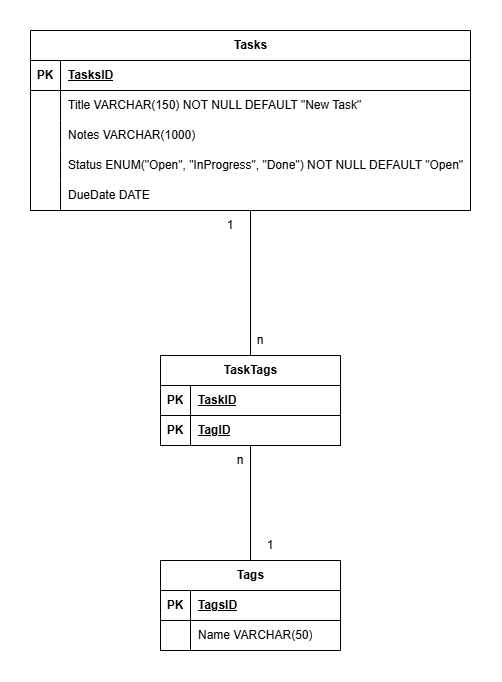

The diagram above was exported from draw.io. Its source (the exported page's mxGraphModel, read from the mxfile embedded in the PNG):
<mxGraphModel dx="1406" dy="900" grid="1" gridSize="10" guides="1" tooltips="1" connect="1" arrows="1" fold="1" page="1" pageScale="1" pageWidth="827" pageHeight="1169" math="0" shadow="0">
  <root>
    <mxCell id="0" />
    <mxCell id="1" parent="0" />
    <mxCell id="damh6-c4HBIj3w-totb_-62" edge="1" parent="1" source="damh6-c4HBIj3w-totb_-1" style="edgeStyle=orthogonalEdgeStyle;rounded=0;orthogonalLoop=1;jettySize=auto;html=1;entryX=0.5;entryY=0;entryDx=0;entryDy=0;endArrow=none;endFill=0;" target="damh6-c4HBIj3w-totb_-46">
      <mxGeometry relative="1" as="geometry" />
    </mxCell>
    <mxCell id="damh6-c4HBIj3w-totb_-1" parent="1" style="shape=table;startSize=30;container=1;collapsible=1;childLayout=tableLayout;fixedRows=1;rowLines=0;fontStyle=1;align=center;resizeLast=1;html=1;" value="Tasks" vertex="1">
      <mxGeometry height="180" width="440" x="70" y="260" as="geometry" />
    </mxCell>
    <mxCell id="damh6-c4HBIj3w-totb_-2" parent="damh6-c4HBIj3w-totb_-1" style="shape=tableRow;horizontal=0;startSize=0;swimlaneHead=0;swimlaneBody=0;fillColor=none;collapsible=0;dropTarget=0;points=[[0,0.5],[1,0.5]];portConstraint=eastwest;top=0;left=0;right=0;bottom=1;" value="" vertex="1">
      <mxGeometry height="30" width="440" y="30" as="geometry" />
    </mxCell>
    <mxCell id="damh6-c4HBIj3w-totb_-3" parent="damh6-c4HBIj3w-totb_-2" style="shape=partialRectangle;connectable=0;fillColor=none;top=0;left=0;bottom=0;right=0;fontStyle=1;overflow=hidden;whiteSpace=wrap;html=1;" value="PK" vertex="1">
      <mxGeometry height="30" width="30" as="geometry">
        <mxRectangle height="30" width="30" as="alternateBounds" />
      </mxGeometry>
    </mxCell>
    <mxCell id="damh6-c4HBIj3w-totb_-4" parent="damh6-c4HBIj3w-totb_-2" style="shape=partialRectangle;connectable=0;fillColor=none;top=0;left=0;bottom=0;right=0;align=left;spacingLeft=6;fontStyle=5;overflow=hidden;whiteSpace=wrap;html=1;" value="TasksID" vertex="1">
      <mxGeometry height="30" width="410" x="30" as="geometry">
        <mxRectangle height="30" width="410" as="alternateBounds" />
      </mxGeometry>
    </mxCell>
    <mxCell id="damh6-c4HBIj3w-totb_-5" parent="damh6-c4HBIj3w-totb_-1" style="shape=tableRow;horizontal=0;startSize=0;swimlaneHead=0;swimlaneBody=0;fillColor=none;collapsible=0;dropTarget=0;points=[[0,0.5],[1,0.5]];portConstraint=eastwest;top=0;left=0;right=0;bottom=0;" value="" vertex="1">
      <mxGeometry height="30" width="440" y="60" as="geometry" />
    </mxCell>
    <mxCell id="damh6-c4HBIj3w-totb_-6" parent="damh6-c4HBIj3w-totb_-5" style="shape=partialRectangle;connectable=0;fillColor=none;top=0;left=0;bottom=0;right=0;editable=1;overflow=hidden;whiteSpace=wrap;html=1;" value="" vertex="1">
      <mxGeometry height="30" width="30" as="geometry">
        <mxRectangle height="30" width="30" as="alternateBounds" />
      </mxGeometry>
    </mxCell>
    <mxCell id="damh6-c4HBIj3w-totb_-7" parent="damh6-c4HBIj3w-totb_-5" style="shape=partialRectangle;connectable=0;fillColor=none;top=0;left=0;bottom=0;right=0;align=left;spacingLeft=6;overflow=hidden;whiteSpace=wrap;html=1;" value="Title VARCHAR(150) NOT NULL DEFAULT &quot;New Task&quot;" vertex="1">
      <mxGeometry height="30" width="410" x="30" as="geometry">
        <mxRectangle height="30" width="410" as="alternateBounds" />
      </mxGeometry>
    </mxCell>
    <mxCell id="damh6-c4HBIj3w-totb_-8" parent="damh6-c4HBIj3w-totb_-1" style="shape=tableRow;horizontal=0;startSize=0;swimlaneHead=0;swimlaneBody=0;fillColor=none;collapsible=0;dropTarget=0;points=[[0,0.5],[1,0.5]];portConstraint=eastwest;top=0;left=0;right=0;bottom=0;" value="" vertex="1">
      <mxGeometry height="30" width="440" y="90" as="geometry" />
    </mxCell>
    <mxCell id="damh6-c4HBIj3w-totb_-9" parent="damh6-c4HBIj3w-totb_-8" style="shape=partialRectangle;connectable=0;fillColor=none;top=0;left=0;bottom=0;right=0;editable=1;overflow=hidden;whiteSpace=wrap;html=1;" value="" vertex="1">
      <mxGeometry height="30" width="30" as="geometry">
        <mxRectangle height="30" width="30" as="alternateBounds" />
      </mxGeometry>
    </mxCell>
    <mxCell id="damh6-c4HBIj3w-totb_-10" parent="damh6-c4HBIj3w-totb_-8" style="shape=partialRectangle;connectable=0;fillColor=none;top=0;left=0;bottom=0;right=0;align=left;spacingLeft=6;overflow=hidden;whiteSpace=wrap;html=1;" value="Notes VARCHAR(1000)" vertex="1">
      <mxGeometry height="30" width="410" x="30" as="geometry">
        <mxRectangle height="30" width="410" as="alternateBounds" />
      </mxGeometry>
    </mxCell>
    <mxCell id="damh6-c4HBIj3w-totb_-11" parent="damh6-c4HBIj3w-totb_-1" style="shape=tableRow;horizontal=0;startSize=0;swimlaneHead=0;swimlaneBody=0;fillColor=none;collapsible=0;dropTarget=0;points=[[0,0.5],[1,0.5]];portConstraint=eastwest;top=0;left=0;right=0;bottom=0;" value="" vertex="1">
      <mxGeometry height="30" width="440" y="120" as="geometry" />
    </mxCell>
    <mxCell id="damh6-c4HBIj3w-totb_-12" parent="damh6-c4HBIj3w-totb_-11" style="shape=partialRectangle;connectable=0;fillColor=none;top=0;left=0;bottom=0;right=0;editable=1;overflow=hidden;whiteSpace=wrap;html=1;" value="" vertex="1">
      <mxGeometry height="30" width="30" as="geometry">
        <mxRectangle height="30" width="30" as="alternateBounds" />
      </mxGeometry>
    </mxCell>
    <mxCell id="damh6-c4HBIj3w-totb_-13" parent="damh6-c4HBIj3w-totb_-11" style="shape=partialRectangle;connectable=0;fillColor=none;top=0;left=0;bottom=0;right=0;align=left;spacingLeft=6;overflow=hidden;whiteSpace=wrap;html=1;" value="Status ENUM(&quot;Open&quot;, &quot;InProgress&quot;, &quot;Done&quot;) NOT NULL DEFAULT &quot;Open&quot;" vertex="1">
      <mxGeometry height="30" width="410" x="30" as="geometry">
        <mxRectangle height="30" width="410" as="alternateBounds" />
      </mxGeometry>
    </mxCell>
    <mxCell id="damh6-c4HBIj3w-totb_-30" parent="damh6-c4HBIj3w-totb_-1" style="shape=tableRow;horizontal=0;startSize=0;swimlaneHead=0;swimlaneBody=0;fillColor=none;collapsible=0;dropTarget=0;points=[[0,0.5],[1,0.5]];portConstraint=eastwest;top=0;left=0;right=0;bottom=0;" value="" vertex="1">
      <mxGeometry height="30" width="440" y="150" as="geometry" />
    </mxCell>
    <mxCell id="damh6-c4HBIj3w-totb_-31" parent="damh6-c4HBIj3w-totb_-30" style="shape=partialRectangle;connectable=0;fillColor=none;top=0;left=0;bottom=0;right=0;editable=1;overflow=hidden;whiteSpace=wrap;html=1;" value="" vertex="1">
      <mxGeometry height="30" width="30" as="geometry">
        <mxRectangle height="30" width="30" as="alternateBounds" />
      </mxGeometry>
    </mxCell>
    <mxCell id="damh6-c4HBIj3w-totb_-32" parent="damh6-c4HBIj3w-totb_-30" style="shape=partialRectangle;connectable=0;fillColor=none;top=0;left=0;bottom=0;right=0;align=left;spacingLeft=6;overflow=hidden;whiteSpace=wrap;html=1;" value="DueDate DATE&amp;nbsp;" vertex="1">
      <mxGeometry height="30" width="410" x="30" as="geometry">
        <mxRectangle height="30" width="410" as="alternateBounds" />
      </mxGeometry>
    </mxCell>
    <mxCell id="damh6-c4HBIj3w-totb_-33" parent="1" style="shape=table;startSize=30;container=1;collapsible=1;childLayout=tableLayout;fixedRows=1;rowLines=0;fontStyle=1;align=center;resizeLast=1;html=1;" value="Tags" vertex="1">
      <mxGeometry height="90" width="180" x="200" y="790" as="geometry" />
    </mxCell>
    <mxCell id="damh6-c4HBIj3w-totb_-34" parent="damh6-c4HBIj3w-totb_-33" style="shape=tableRow;horizontal=0;startSize=0;swimlaneHead=0;swimlaneBody=0;fillColor=none;collapsible=0;dropTarget=0;points=[[0,0.5],[1,0.5]];portConstraint=eastwest;top=0;left=0;right=0;bottom=1;" value="" vertex="1">
      <mxGeometry height="30" width="180" y="30" as="geometry" />
    </mxCell>
    <mxCell id="damh6-c4HBIj3w-totb_-35" parent="damh6-c4HBIj3w-totb_-34" style="shape=partialRectangle;connectable=0;fillColor=none;top=0;left=0;bottom=0;right=0;fontStyle=1;overflow=hidden;whiteSpace=wrap;html=1;" value="PK" vertex="1">
      <mxGeometry height="30" width="30" as="geometry">
        <mxRectangle height="30" width="30" as="alternateBounds" />
      </mxGeometry>
    </mxCell>
    <mxCell id="damh6-c4HBIj3w-totb_-36" parent="damh6-c4HBIj3w-totb_-34" style="shape=partialRectangle;connectable=0;fillColor=none;top=0;left=0;bottom=0;right=0;align=left;spacingLeft=6;fontStyle=5;overflow=hidden;whiteSpace=wrap;html=1;" value="TagsID" vertex="1">
      <mxGeometry height="30" width="150" x="30" as="geometry">
        <mxRectangle height="30" width="150" as="alternateBounds" />
      </mxGeometry>
    </mxCell>
    <mxCell id="damh6-c4HBIj3w-totb_-37" parent="damh6-c4HBIj3w-totb_-33" style="shape=tableRow;horizontal=0;startSize=0;swimlaneHead=0;swimlaneBody=0;fillColor=none;collapsible=0;dropTarget=0;points=[[0,0.5],[1,0.5]];portConstraint=eastwest;top=0;left=0;right=0;bottom=0;" value="" vertex="1">
      <mxGeometry height="30" width="180" y="60" as="geometry" />
    </mxCell>
    <mxCell id="damh6-c4HBIj3w-totb_-38" parent="damh6-c4HBIj3w-totb_-37" style="shape=partialRectangle;connectable=0;fillColor=none;top=0;left=0;bottom=0;right=0;editable=1;overflow=hidden;whiteSpace=wrap;html=1;" value="" vertex="1">
      <mxGeometry height="30" width="30" as="geometry">
        <mxRectangle height="30" width="30" as="alternateBounds" />
      </mxGeometry>
    </mxCell>
    <mxCell id="damh6-c4HBIj3w-totb_-39" parent="damh6-c4HBIj3w-totb_-37" style="shape=partialRectangle;connectable=0;fillColor=none;top=0;left=0;bottom=0;right=0;align=left;spacingLeft=6;overflow=hidden;whiteSpace=wrap;html=1;" value="Name VARCHAR(50)" vertex="1">
      <mxGeometry height="30" width="150" x="30" as="geometry">
        <mxRectangle height="30" width="150" as="alternateBounds" />
      </mxGeometry>
    </mxCell>
    <mxCell id="damh6-c4HBIj3w-totb_-63" edge="1" parent="1" source="damh6-c4HBIj3w-totb_-46" style="edgeStyle=orthogonalEdgeStyle;rounded=0;orthogonalLoop=1;jettySize=auto;html=1;entryX=0.5;entryY=0;entryDx=0;entryDy=0;endArrow=none;endFill=0;" target="damh6-c4HBIj3w-totb_-33">
      <mxGeometry relative="1" as="geometry" />
    </mxCell>
    <mxCell id="damh6-c4HBIj3w-totb_-46" parent="1" style="shape=table;startSize=30;container=1;collapsible=1;childLayout=tableLayout;fixedRows=1;rowLines=0;fontStyle=1;align=center;resizeLast=1;html=1;" value="TaskTags" vertex="1">
      <mxGeometry height="90" width="180" x="200" y="585" as="geometry" />
    </mxCell>
    <mxCell id="damh6-c4HBIj3w-totb_-47" parent="damh6-c4HBIj3w-totb_-46" style="shape=tableRow;horizontal=0;startSize=0;swimlaneHead=0;swimlaneBody=0;fillColor=none;collapsible=0;dropTarget=0;points=[[0,0.5],[1,0.5]];portConstraint=eastwest;top=0;left=0;right=0;bottom=1;" value="" vertex="1">
      <mxGeometry height="30" width="180" y="30" as="geometry" />
    </mxCell>
    <mxCell id="damh6-c4HBIj3w-totb_-48" parent="damh6-c4HBIj3w-totb_-47" style="shape=partialRectangle;connectable=0;fillColor=none;top=0;left=0;bottom=0;right=0;fontStyle=1;overflow=hidden;whiteSpace=wrap;html=1;" value="PK" vertex="1">
      <mxGeometry height="30" width="30" as="geometry">
        <mxRectangle height="30" width="30" as="alternateBounds" />
      </mxGeometry>
    </mxCell>
    <mxCell id="damh6-c4HBIj3w-totb_-49" parent="damh6-c4HBIj3w-totb_-47" style="shape=partialRectangle;connectable=0;fillColor=none;top=0;left=0;bottom=0;right=0;align=left;spacingLeft=6;fontStyle=5;overflow=hidden;whiteSpace=wrap;html=1;" value="TaskID" vertex="1">
      <mxGeometry height="30" width="150" x="30" as="geometry">
        <mxRectangle height="30" width="150" as="alternateBounds" />
      </mxGeometry>
    </mxCell>
    <mxCell id="damh6-c4HBIj3w-totb_-59" parent="damh6-c4HBIj3w-totb_-46" style="shape=tableRow;horizontal=0;startSize=0;swimlaneHead=0;swimlaneBody=0;fillColor=none;collapsible=0;dropTarget=0;points=[[0,0.5],[1,0.5]];portConstraint=eastwest;top=0;left=0;right=0;bottom=1;" value="" vertex="1">
      <mxGeometry height="30" width="180" y="60" as="geometry" />
    </mxCell>
    <mxCell id="damh6-c4HBIj3w-totb_-60" parent="damh6-c4HBIj3w-totb_-59" style="shape=partialRectangle;connectable=0;fillColor=none;top=0;left=0;bottom=0;right=0;fontStyle=1;overflow=hidden;whiteSpace=wrap;html=1;" value="PK" vertex="1">
      <mxGeometry height="30" width="30" as="geometry">
        <mxRectangle height="30" width="30" as="alternateBounds" />
      </mxGeometry>
    </mxCell>
    <mxCell id="damh6-c4HBIj3w-totb_-61" parent="damh6-c4HBIj3w-totb_-59" style="shape=partialRectangle;connectable=0;fillColor=none;top=0;left=0;bottom=0;right=0;align=left;spacingLeft=6;fontStyle=5;overflow=hidden;whiteSpace=wrap;html=1;" value="TagID" vertex="1">
      <mxGeometry height="30" width="150" x="30" as="geometry">
        <mxRectangle height="30" width="150" as="alternateBounds" />
      </mxGeometry>
    </mxCell>
    <mxCell id="damh6-c4HBIj3w-totb_-65" parent="1" style="text;html=1;whiteSpace=wrap;strokeColor=none;fillColor=none;align=center;verticalAlign=middle;rounded=0;" value="1" vertex="1">
      <mxGeometry height="30" width="60" x="240" y="440" as="geometry" />
    </mxCell>
    <mxCell id="damh6-c4HBIj3w-totb_-66" parent="1" style="text;html=1;whiteSpace=wrap;strokeColor=none;fillColor=none;align=center;verticalAlign=middle;rounded=0;" value="n" vertex="1">
      <mxGeometry height="30" width="60" x="270" y="555" as="geometry" />
    </mxCell>
    <mxCell id="damh6-c4HBIj3w-totb_-67" parent="1" style="text;html=1;whiteSpace=wrap;strokeColor=none;fillColor=none;align=center;verticalAlign=middle;rounded=0;" value="1" vertex="1">
      <mxGeometry height="30" width="60" x="280" y="760" as="geometry" />
    </mxCell>
    <mxCell id="damh6-c4HBIj3w-totb_-69" parent="1" style="text;html=1;whiteSpace=wrap;strokeColor=none;fillColor=none;align=center;verticalAlign=middle;rounded=0;" value="n" vertex="1">
      <mxGeometry height="30" width="60" x="250" y="675" as="geometry" />
    </mxCell>
  </root>
</mxGraphModel>